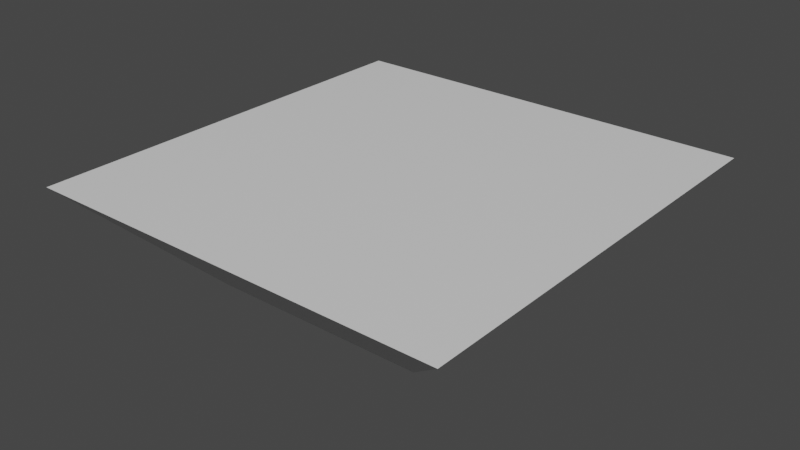 # Source: Target1.blend  (saved by Blender 3.3.6; exported with 4.5.12 LTS)
import bpy
from mathutils import Matrix  # noqa: F401  (used for matrix-valued properties, if any)

bpy.ops.wm.read_factory_settings(use_empty=True)
scene = bpy.context.scene
scene.name = 'Scene'

# ---- materials (node trees are filled in below, after node groups)
mat_material = bpy.data.materials.new('Material')
mat_material.alpha_threshold = 0.0
mat_material.use_transparent_shadow = False
mat_material.line_color = (0.0, 0.0, 0.0, 1.0)

# ---- material node trees
mat_material.use_nodes = True; mat_material.node_tree.nodes.clear()
_N = mat_material.node_tree.nodes; _L = mat_material.node_tree.links
n0 = _N.new('ShaderNodeOutputMaterial'); n0.name = 'Material Output'; n0.location = (300, 300)
n1 = _N.new('ShaderNodeBsdfPrincipled'); n1.name = 'Principled BSDF'; n1.location = (10, 300)
n1.distribution = 'GGX'
n1.subsurface_method = 'RANDOM_WALK_SKIN'
n1.inputs[2].default_value = 0.4
n1.inputs[3].default_value = 1.45
n1.inputs[27].default_value = (0.0, 0.0, 0.0, 1.0)
n1.inputs[28].default_value = 1.0
_L.new(n1.outputs[0], n0.inputs[0])
n0.is_active_output = True

# ---- world
world_world = bpy.data.worlds.new('World'); scene.world = world_world
world_world.use_nodes = True; world_world.node_tree.nodes.clear()
_N = world_world.node_tree.nodes; _L = world_world.node_tree.links
n0 = _N.new('ShaderNodeOutputWorld'); n0.name = 'World Output'; n0.location = (300, 300)
n1 = _N.new('ShaderNodeBackground'); n1.name = 'Background'; n1.location = (10, 300)
n1.inputs[0].default_value = (0.05088, 0.05088, 0.05088, 1.0)
_L.new(n1.outputs[0], n0.inputs[0])
n0.is_active_output = True
world_world.color = (0.05088, 0.05088, 0.05088)
world_world.use_sun_shadow = False
world_world.sun_shadow_jitter_overblur = 0.0

# ---- meshes
me_cube_001 = bpy.data.meshes.new('Cube.001')
me_cube_001.from_pydata([(0.4963, -0.5192, -0.2896), (0.9761, -0.999, 0.1903), (0.4963, 0.5192, -0.2896), (0.9761, 0.999, 0.1903), (-0.4963, -0.5192, -0.2896), (-0.9761, -0.999, 0.1903), (-0.4963, 0.5192, -0.2896), (-0.9761, 0.999, 0.1903)], [], [(6, 2, 0, 4), (0, 2, 3, 1), (2, 6, 7, 3), (6, 4, 5, 7), (4, 0, 1, 5), (3, 7, 5, 1)])
_uv = me_cube_001.uv_layers.new(name='UVMap')
_uv.uv.foreach_set('vector', [0.6865, 0.56, 0.8136, 0.56, 0.8135, 0.69, 0.6865, 0.69, 0.8135, 0.69, 0.8136, 0.56, 0.875, 0.5, 0.875, 0.75, 0.8136, 0.56, 0.6865, 0.56, 0.625, 0.5, 0.875, 0.5, 0.6865, 0.56, 0.6865, 0.69, 0.5465, 0.75, 0.5465, 0.5, 0.6865, 0.69, 0.8135, 0.69, 0.875, 0.75, 0.625, 0.75, 0.875, 0.5, 0.625, 0.5, 0.5465, 0.75, 0.875, 0.75])
me_cube_001.materials.append(mat_material)
me_cube_001.use_mirror_vertex_groups = False
me_cube_001.update()

# ---- objects
ob_cube_001 = bpy.data.objects.new('Cube.001', me_cube_001)

# ---- transforms, parenting, visibility, modifiers, constraints
ob_cube_001.location = (-0.0239, 0.0009805, -2.872)
ob_cube_001.lock_rotations_4d = False
ob_cube_001.empty_display_type = 'ARROWS'
ob_cube_001.lineart.crease_threshold = 0.0

# ---- collection membership
scene.collection.objects.link(ob_cube_001)

# ---- scene / render settings (as saved in the file)
scene.frame_start = 1; scene.frame_end = 250; scene.frame_set(1)
scene.render.engine = 'BLENDER_EEVEE_NEXT'
scene.cycles.sampling_pattern = 'TABULATED_SOBOL'
scene.cycles.use_light_tree = False
scene.view_settings.view_transform = 'Filmic'
bpy.context.view_layer.update()

# ---- added for rendering (the .blend has no active camera and no usable light): camera, sun
cam_auto = bpy.data.cameras.new('AutoCamera')
cam_auto.lens = 50.0
cam_auto.sensor_width = 36.0
cam_auto.clip_end = 1000.0
ob_auto_camera = bpy.data.objects.new('AutoCamera', cam_auto)
scene.collection.objects.link(ob_auto_camera)
ob_auto_camera.location = (2.59851, -3.14591, -0.823337)
ob_auto_camera.rotation_euler = (1.09748, -7.21219e-08, 0.694738)
scene.camera = ob_auto_camera
light_auto_sun = bpy.data.lights.new('AutoSun', 'SUN')
light_auto_sun.energy = 3.0
light_auto_sun.angle = 0.0523599
ob_auto_sun = bpy.data.objects.new('AutoSun', light_auto_sun)
scene.collection.objects.link(ob_auto_sun)
ob_auto_sun.rotation_euler = (0.872665, 0.174533, 0.523599)
bpy.context.view_layer.update()
